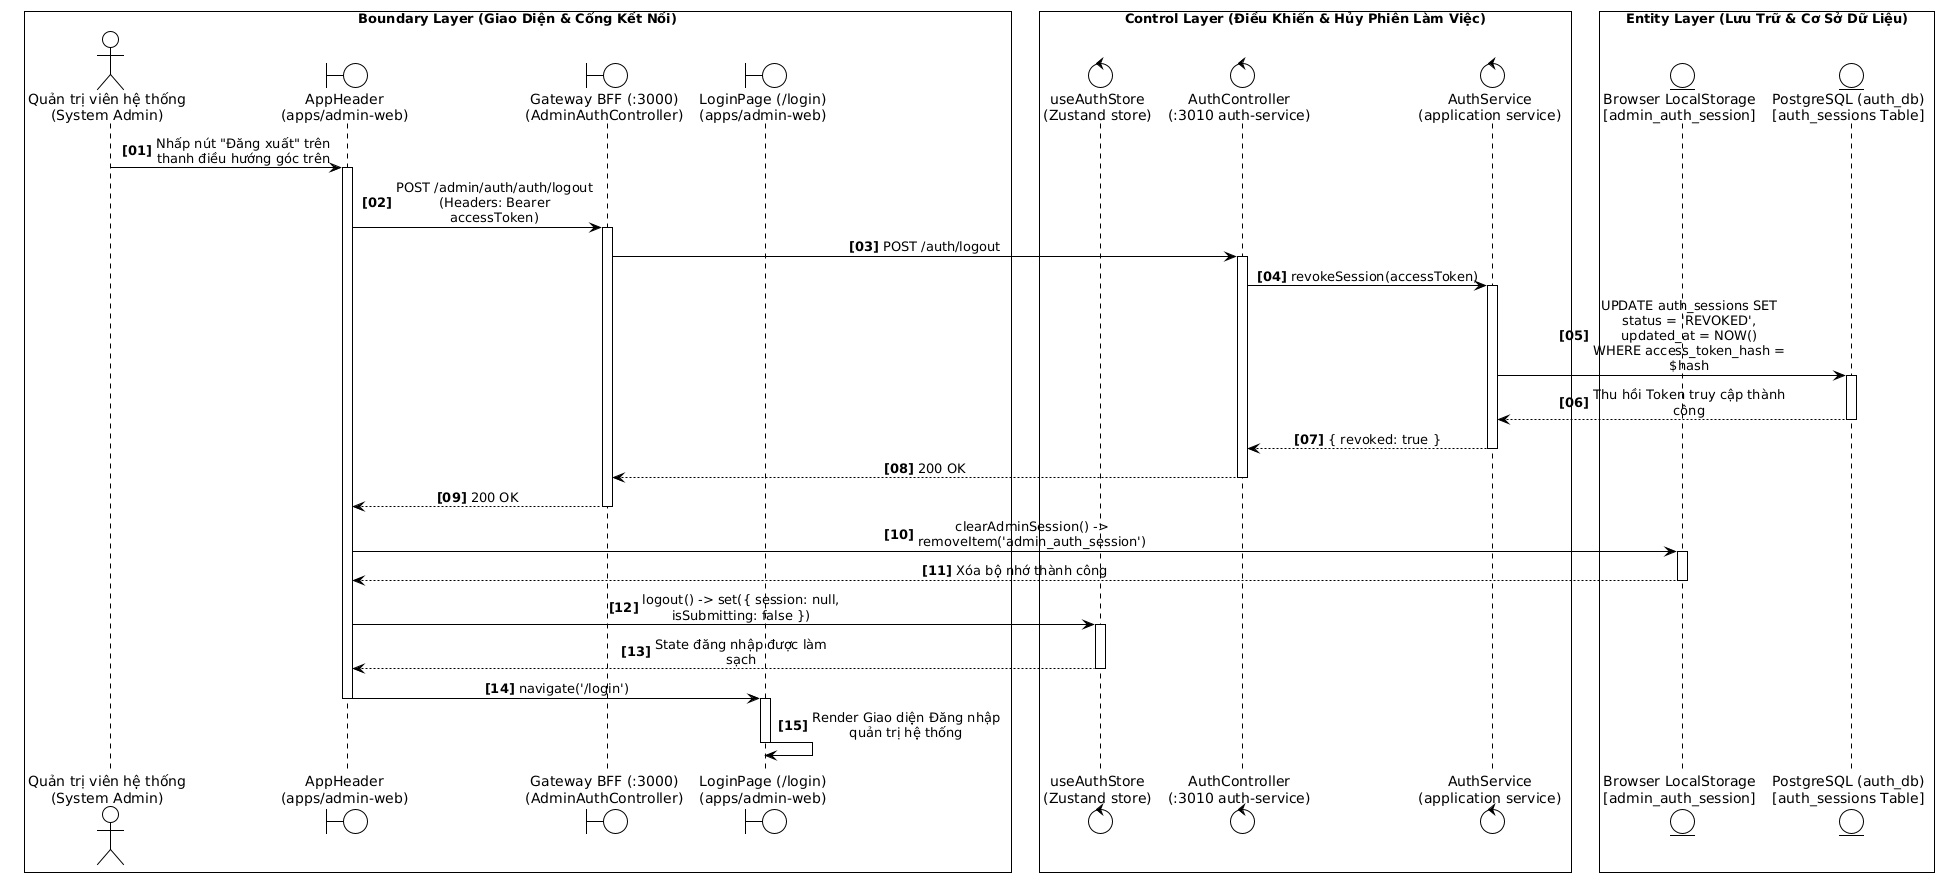

The diagram above was rendered by PlantUML. Its source (embedded in the PNG):
@startuml
!theme plain
skinparam monochrome true
skinparam sequenceMessageAlign center
skinparam responseMessageBelowArrow true
skinparam maxMessageSize 140
skinparam wrapWidth 200
skinparam BoxPadding 8
autonumber "<b>[00]</b>"

box "Boundary Layer (Giao Diện & Cổng Kết Nối)" #FFFFFF
actor "Quản trị viên hệ thống\n(System Admin)" as Admin
boundary "AppHeader\n(apps/admin-web)" as HeaderUI
boundary "Gateway BFF (:3000)\n(AdminAuthController)" as Gateway
boundary "LoginPage (/login)\n(apps/admin-web)" as LoginUI
end box

box "Control Layer (Điều Khiển & Hủy Phiên Làm Việc)" #FFFFFF
control "useAuthStore\n(Zustand store)" as AuthStore
control "AuthController\n(:3010 auth-service)" as AuthCtrl
control "AuthService\n(application service)" as AuthSvc
end box

box "Entity Layer (Lưu Trữ & Cơ Sở Dữ Liệu)" #FFFFFF
entity "Browser LocalStorage\n[admin_auth_session]" as LocalStore
entity "PostgreSQL (auth_db)\n[auth_sessions Table]" as AuthDB
end box

' GIAI ĐOẠN 1: THỰC HIỆN ĐĂNG XUẤT TỪ GIAO DIỆN QUẢN TRỊ
Admin -> HeaderUI: Nhấp nút "Đăng xuất" trên thanh điều hướng góc trên
activate HeaderUI

HeaderUI -> Gateway: POST /admin/auth/auth/logout\n(Headers: Bearer accessToken)
activate Gateway

' GIAI ĐOẠN 2: THU HỒI PHIÊN LÀM VIỆC TẠI MÁY CHỦ XÁC THỰC
Gateway -> AuthCtrl: POST /auth/logout
activate AuthCtrl

AuthCtrl -> AuthSvc: revokeSession(accessToken)
activate AuthSvc

AuthSvc -> AuthDB: UPDATE auth_sessions SET status = 'REVOKED', updated_at = NOW()\nWHERE access_token_hash = $hash
activate AuthDB
AuthDB --> AuthSvc: Thu hồi Token truy cập thành công
deactivate AuthDB

AuthSvc --> AuthCtrl: { revoked: true }
deactivate AuthSvc

AuthCtrl --> Gateway: 200 OK
deactivate AuthCtrl

Gateway --> HeaderUI: 200 OK
deactivate Gateway

' GIAI ĐOẠN 3: DỌN DẸP BỘ NHỚ TRÌNH DUYỆT VÀ ĐIỀU HƯỚNG VỀ LOGIN
HeaderUI -> LocalStore: clearAdminSession() -> removeItem('admin_auth_session')
activate LocalStore
LocalStore --> HeaderUI: Xóa bộ nhớ thành công
deactivate LocalStore

HeaderUI -> AuthStore: logout() -> set({ session: null, isSubmitting: false })
activate AuthStore
AuthStore --> HeaderUI: State đăng nhập được làm sạch
deactivate AuthStore

HeaderUI -> LoginUI: navigate('/login')
activate LoginUI
deactivate HeaderUI

LoginUI -> LoginUI: Render Giao diện Đăng nhập quản trị hệ thống
deactivate LoginUI
@enduml